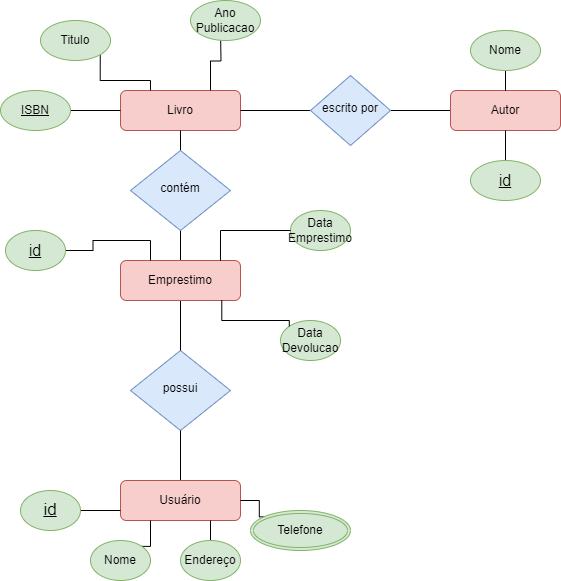

The diagram above was exported from draw.io. Its source (the exported page's mxGraphModel, read from the mxfile embedded in the PNG):
<mxGraphModel dx="1009" dy="586" grid="1" gridSize="10" guides="1" tooltips="1" connect="1" arrows="1" fold="1" page="1" pageScale="1" pageWidth="827" pageHeight="1169" math="0" shadow="0">
  <root>
    <mxCell id="WIyWlLk6GJQsqaUBKTNV-0" />
    <mxCell id="WIyWlLk6GJQsqaUBKTNV-1" parent="WIyWlLk6GJQsqaUBKTNV-0" />
    <mxCell id="WIyWlLk6GJQsqaUBKTNV-3" value="Livro" style="rounded=1;whiteSpace=wrap;html=1;fontSize=12;glass=0;strokeWidth=1;shadow=0;fillColor=#f8cecc;strokeColor=#b85450;" parent="WIyWlLk6GJQsqaUBKTNV-1" vertex="1">
      <mxGeometry x="270" y="220" width="120" height="40" as="geometry" />
    </mxCell>
    <mxCell id="WIyWlLk6GJQsqaUBKTNV-6" value="possui" style="rhombus;whiteSpace=wrap;html=1;shadow=0;fontFamily=Helvetica;fontSize=12;align=center;strokeWidth=1;spacing=6;spacingTop=-4;fillColor=#dae8fc;strokeColor=#6c8ebf;" parent="WIyWlLk6GJQsqaUBKTNV-1" vertex="1">
      <mxGeometry x="280" y="480" width="100" height="80" as="geometry" />
    </mxCell>
    <mxCell id="Gt5kr6D_slBvuBvSRxeF-25" style="edgeStyle=orthogonalEdgeStyle;rounded=0;orthogonalLoop=1;jettySize=auto;html=1;exitX=0.5;exitY=1;exitDx=0;exitDy=0;entryX=0.5;entryY=0;entryDx=0;entryDy=0;endArrow=none;endFill=0;" parent="WIyWlLk6GJQsqaUBKTNV-1" source="WIyWlLk6GJQsqaUBKTNV-7" target="WIyWlLk6GJQsqaUBKTNV-6" edge="1">
      <mxGeometry relative="1" as="geometry" />
    </mxCell>
    <mxCell id="Gt5kr6D_slBvuBvSRxeF-26" style="edgeStyle=orthogonalEdgeStyle;rounded=0;orthogonalLoop=1;jettySize=auto;html=1;exitX=0.5;exitY=0;exitDx=0;exitDy=0;entryX=0.5;entryY=1;entryDx=0;entryDy=0;endArrow=none;endFill=0;" parent="WIyWlLk6GJQsqaUBKTNV-1" source="WIyWlLk6GJQsqaUBKTNV-7" target="WIyWlLk6GJQsqaUBKTNV-10" edge="1">
      <mxGeometry relative="1" as="geometry" />
    </mxCell>
    <mxCell id="WIyWlLk6GJQsqaUBKTNV-7" value="Emprestimo" style="rounded=1;whiteSpace=wrap;html=1;fontSize=12;glass=0;strokeWidth=1;shadow=0;fillColor=#f8cecc;strokeColor=#b85450;" parent="WIyWlLk6GJQsqaUBKTNV-1" vertex="1">
      <mxGeometry x="270" y="390" width="120" height="40" as="geometry" />
    </mxCell>
    <mxCell id="Gt5kr6D_slBvuBvSRxeF-27" style="edgeStyle=orthogonalEdgeStyle;rounded=0;orthogonalLoop=1;jettySize=auto;html=1;exitX=0.5;exitY=0;exitDx=0;exitDy=0;entryX=0.5;entryY=1;entryDx=0;entryDy=0;endArrow=none;endFill=0;" parent="WIyWlLk6GJQsqaUBKTNV-1" source="WIyWlLk6GJQsqaUBKTNV-10" target="WIyWlLk6GJQsqaUBKTNV-3" edge="1">
      <mxGeometry relative="1" as="geometry" />
    </mxCell>
    <mxCell id="WIyWlLk6GJQsqaUBKTNV-10" value="contém" style="rhombus;whiteSpace=wrap;html=1;shadow=0;fontFamily=Helvetica;fontSize=12;align=center;strokeWidth=1;spacing=6;spacingTop=-4;fillColor=#dae8fc;strokeColor=#6c8ebf;" parent="WIyWlLk6GJQsqaUBKTNV-1" vertex="1">
      <mxGeometry x="280" y="280" width="100" height="80" as="geometry" />
    </mxCell>
    <mxCell id="Gt5kr6D_slBvuBvSRxeF-24" style="edgeStyle=orthogonalEdgeStyle;rounded=0;orthogonalLoop=1;jettySize=auto;html=1;exitX=0.5;exitY=0;exitDx=0;exitDy=0;entryX=0.5;entryY=1;entryDx=0;entryDy=0;endArrow=none;endFill=0;" parent="WIyWlLk6GJQsqaUBKTNV-1" source="WIyWlLk6GJQsqaUBKTNV-11" target="WIyWlLk6GJQsqaUBKTNV-6" edge="1">
      <mxGeometry relative="1" as="geometry" />
    </mxCell>
    <mxCell id="WIyWlLk6GJQsqaUBKTNV-11" value="Usuário" style="rounded=1;whiteSpace=wrap;html=1;fontSize=12;glass=0;strokeWidth=1;shadow=0;fillColor=#f8cecc;strokeColor=#b85450;" parent="WIyWlLk6GJQsqaUBKTNV-1" vertex="1">
      <mxGeometry x="270" y="610" width="120" height="40" as="geometry" />
    </mxCell>
    <mxCell id="JwWd0EZbQfPuyi4LIh_J-1" style="edgeStyle=orthogonalEdgeStyle;rounded=0;orthogonalLoop=1;jettySize=auto;html=1;entryX=0;entryY=0.5;entryDx=0;entryDy=0;endArrow=none;endFill=0;" edge="1" parent="WIyWlLk6GJQsqaUBKTNV-1" source="Gt5kr6D_slBvuBvSRxeF-0" target="JwWd0EZbQfPuyi4LIh_J-0">
      <mxGeometry relative="1" as="geometry" />
    </mxCell>
    <mxCell id="JwWd0EZbQfPuyi4LIh_J-2" style="edgeStyle=orthogonalEdgeStyle;rounded=0;orthogonalLoop=1;jettySize=auto;html=1;entryX=1;entryY=0.5;entryDx=0;entryDy=0;endArrow=none;endFill=0;" edge="1" parent="WIyWlLk6GJQsqaUBKTNV-1" source="Gt5kr6D_slBvuBvSRxeF-0" target="WIyWlLk6GJQsqaUBKTNV-3">
      <mxGeometry relative="1" as="geometry" />
    </mxCell>
    <mxCell id="Gt5kr6D_slBvuBvSRxeF-0" value="escrito por" style="rhombus;whiteSpace=wrap;html=1;shadow=0;fontFamily=Helvetica;fontSize=12;align=center;strokeWidth=1;spacing=6;spacingTop=-4;fillColor=#dae8fc;strokeColor=#6c8ebf;" parent="WIyWlLk6GJQsqaUBKTNV-1" vertex="1">
      <mxGeometry x="460" y="205" width="80" height="70" as="geometry" />
    </mxCell>
    <mxCell id="Gt5kr6D_slBvuBvSRxeF-8" style="edgeStyle=orthogonalEdgeStyle;rounded=0;orthogonalLoop=1;jettySize=auto;html=1;entryX=0.75;entryY=0;entryDx=0;entryDy=0;endArrow=none;endFill=0;" parent="WIyWlLk6GJQsqaUBKTNV-1" target="WIyWlLk6GJQsqaUBKTNV-3" edge="1">
      <mxGeometry relative="1" as="geometry">
        <mxPoint x="370" y="160" as="sourcePoint" />
        <Array as="points" />
      </mxGeometry>
    </mxCell>
    <mxCell id="Gt5kr6D_slBvuBvSRxeF-1" value="Ano&lt;div&gt;Publicacao&lt;/div&gt;" style="ellipse;whiteSpace=wrap;html=1;fillColor=#d5e8d4;strokeColor=#82b366;" parent="WIyWlLk6GJQsqaUBKTNV-1" vertex="1">
      <mxGeometry x="340" y="130" width="70" height="40" as="geometry" />
    </mxCell>
    <mxCell id="Gt5kr6D_slBvuBvSRxeF-5" style="edgeStyle=orthogonalEdgeStyle;rounded=0;orthogonalLoop=1;jettySize=auto;html=1;exitX=1;exitY=0.5;exitDx=0;exitDy=0;entryX=0;entryY=0.5;entryDx=0;entryDy=0;endArrow=none;endFill=0;" parent="WIyWlLk6GJQsqaUBKTNV-1" source="Gt5kr6D_slBvuBvSRxeF-2" target="WIyWlLk6GJQsqaUBKTNV-3" edge="1">
      <mxGeometry relative="1" as="geometry" />
    </mxCell>
    <mxCell id="Gt5kr6D_slBvuBvSRxeF-2" value="&lt;u&gt;ISBN&lt;/u&gt;" style="ellipse;whiteSpace=wrap;html=1;align=center;fillColor=#d5e8d4;strokeColor=#82b366;" parent="WIyWlLk6GJQsqaUBKTNV-1" vertex="1">
      <mxGeometry x="150" y="220" width="70" height="40" as="geometry" />
    </mxCell>
    <mxCell id="Gt5kr6D_slBvuBvSRxeF-6" style="edgeStyle=orthogonalEdgeStyle;rounded=0;orthogonalLoop=1;jettySize=auto;html=1;exitX=1;exitY=1;exitDx=0;exitDy=0;entryX=0.25;entryY=0;entryDx=0;entryDy=0;endArrow=none;endFill=0;" parent="WIyWlLk6GJQsqaUBKTNV-1" source="Gt5kr6D_slBvuBvSRxeF-3" target="WIyWlLk6GJQsqaUBKTNV-3" edge="1">
      <mxGeometry relative="1" as="geometry">
        <Array as="points">
          <mxPoint x="250" y="210" />
          <mxPoint x="300" y="210" />
        </Array>
      </mxGeometry>
    </mxCell>
    <mxCell id="Gt5kr6D_slBvuBvSRxeF-3" value="Titulo" style="ellipse;whiteSpace=wrap;html=1;fillColor=#d5e8d4;strokeColor=#82b366;" parent="WIyWlLk6GJQsqaUBKTNV-1" vertex="1">
      <mxGeometry x="190" y="150" width="70" height="40" as="geometry" />
    </mxCell>
    <mxCell id="Gt5kr6D_slBvuBvSRxeF-13" style="edgeStyle=orthogonalEdgeStyle;rounded=0;orthogonalLoop=1;jettySize=auto;html=1;exitX=1;exitY=0.5;exitDx=0;exitDy=0;entryX=0;entryY=0.75;entryDx=0;entryDy=0;endArrow=none;endFill=0;" parent="WIyWlLk6GJQsqaUBKTNV-1" source="Gt5kr6D_slBvuBvSRxeF-9" target="WIyWlLk6GJQsqaUBKTNV-11" edge="1">
      <mxGeometry relative="1" as="geometry" />
    </mxCell>
    <mxCell id="Gt5kr6D_slBvuBvSRxeF-9" value="&lt;u&gt;&lt;font style=&quot;font-size: 17px;&quot;&gt;id&lt;/font&gt;&lt;/u&gt;" style="ellipse;whiteSpace=wrap;html=1;fillColor=#d5e8d4;strokeColor=#82b366;" parent="WIyWlLk6GJQsqaUBKTNV-1" vertex="1">
      <mxGeometry x="170" y="620" width="60" height="40" as="geometry" />
    </mxCell>
    <mxCell id="Gt5kr6D_slBvuBvSRxeF-14" style="edgeStyle=orthogonalEdgeStyle;rounded=0;orthogonalLoop=1;jettySize=auto;html=1;exitX=1;exitY=0;exitDx=0;exitDy=0;entryX=0.25;entryY=1;entryDx=0;entryDy=0;endArrow=none;endFill=0;" parent="WIyWlLk6GJQsqaUBKTNV-1" source="Gt5kr6D_slBvuBvSRxeF-10" target="WIyWlLk6GJQsqaUBKTNV-11" edge="1">
      <mxGeometry relative="1" as="geometry" />
    </mxCell>
    <mxCell id="Gt5kr6D_slBvuBvSRxeF-10" value="Nome" style="ellipse;whiteSpace=wrap;html=1;fillColor=#d5e8d4;strokeColor=#82b366;" parent="WIyWlLk6GJQsqaUBKTNV-1" vertex="1">
      <mxGeometry x="240" y="670" width="60" height="40" as="geometry" />
    </mxCell>
    <mxCell id="Gt5kr6D_slBvuBvSRxeF-15" style="edgeStyle=orthogonalEdgeStyle;rounded=0;orthogonalLoop=1;jettySize=auto;html=1;exitX=0.5;exitY=0;exitDx=0;exitDy=0;entryX=0.75;entryY=1;entryDx=0;entryDy=0;endArrow=none;endFill=0;" parent="WIyWlLk6GJQsqaUBKTNV-1" source="Gt5kr6D_slBvuBvSRxeF-11" target="WIyWlLk6GJQsqaUBKTNV-11" edge="1">
      <mxGeometry relative="1" as="geometry" />
    </mxCell>
    <mxCell id="Gt5kr6D_slBvuBvSRxeF-11" value="Endereço" style="ellipse;whiteSpace=wrap;html=1;fillColor=#d5e8d4;strokeColor=#82b366;" parent="WIyWlLk6GJQsqaUBKTNV-1" vertex="1">
      <mxGeometry x="330" y="670" width="60" height="40" as="geometry" />
    </mxCell>
    <mxCell id="Gt5kr6D_slBvuBvSRxeF-16" style="edgeStyle=orthogonalEdgeStyle;rounded=0;orthogonalLoop=1;jettySize=auto;html=1;exitX=0;exitY=0;exitDx=0;exitDy=0;entryX=1;entryY=0.5;entryDx=0;entryDy=0;endArrow=none;endFill=0;" parent="WIyWlLk6GJQsqaUBKTNV-1" target="WIyWlLk6GJQsqaUBKTNV-11" edge="1">
      <mxGeometry relative="1" as="geometry">
        <mxPoint x="428.78679656440363" y="645.8578643762689" as="sourcePoint" />
      </mxGeometry>
    </mxCell>
    <mxCell id="Gt5kr6D_slBvuBvSRxeF-17" value="Data&lt;div&gt;Devolucao&lt;/div&gt;" style="ellipse;whiteSpace=wrap;html=1;fillColor=#d5e8d4;strokeColor=#82b366;" parent="WIyWlLk6GJQsqaUBKTNV-1" vertex="1">
      <mxGeometry x="430" y="450" width="60" height="40" as="geometry" />
    </mxCell>
    <mxCell id="Gt5kr6D_slBvuBvSRxeF-18" value="Data&lt;div&gt;Emprestimo&lt;/div&gt;" style="ellipse;whiteSpace=wrap;html=1;fillColor=#d5e8d4;strokeColor=#82b366;" parent="WIyWlLk6GJQsqaUBKTNV-1" vertex="1">
      <mxGeometry x="440" y="340" width="60" height="40" as="geometry" />
    </mxCell>
    <mxCell id="JwWd0EZbQfPuyi4LIh_J-11" style="edgeStyle=orthogonalEdgeStyle;rounded=0;orthogonalLoop=1;jettySize=auto;html=1;exitX=1;exitY=0.5;exitDx=0;exitDy=0;entryX=0.25;entryY=0;entryDx=0;entryDy=0;endArrow=none;endFill=0;" edge="1" parent="WIyWlLk6GJQsqaUBKTNV-1" source="Gt5kr6D_slBvuBvSRxeF-19" target="WIyWlLk6GJQsqaUBKTNV-7">
      <mxGeometry relative="1" as="geometry" />
    </mxCell>
    <mxCell id="Gt5kr6D_slBvuBvSRxeF-19" value="&lt;u&gt;&lt;font style=&quot;font-size: 16px;&quot;&gt;id&lt;/font&gt;&lt;/u&gt;" style="ellipse;whiteSpace=wrap;html=1;fillColor=#d5e8d4;strokeColor=#82b366;" parent="WIyWlLk6GJQsqaUBKTNV-1" vertex="1">
      <mxGeometry x="155" y="360" width="60" height="40" as="geometry" />
    </mxCell>
    <mxCell id="Gt5kr6D_slBvuBvSRxeF-23" style="edgeStyle=orthogonalEdgeStyle;rounded=0;orthogonalLoop=1;jettySize=auto;html=1;exitX=0;exitY=0;exitDx=0;exitDy=0;entryX=0.844;entryY=0.996;entryDx=0;entryDy=0;entryPerimeter=0;endArrow=none;endFill=0;" parent="WIyWlLk6GJQsqaUBKTNV-1" source="Gt5kr6D_slBvuBvSRxeF-17" target="WIyWlLk6GJQsqaUBKTNV-7" edge="1">
      <mxGeometry relative="1" as="geometry">
        <Array as="points">
          <mxPoint x="439" y="450" />
          <mxPoint x="371" y="450" />
        </Array>
      </mxGeometry>
    </mxCell>
    <mxCell id="JwWd0EZbQfPuyi4LIh_J-0" value="Autor" style="rounded=1;whiteSpace=wrap;html=1;fillColor=#f8cecc;strokeColor=#b85450;" vertex="1" parent="WIyWlLk6GJQsqaUBKTNV-1">
      <mxGeometry x="600" y="220" width="110" height="40" as="geometry" />
    </mxCell>
    <mxCell id="JwWd0EZbQfPuyi4LIh_J-5" style="edgeStyle=orthogonalEdgeStyle;rounded=0;orthogonalLoop=1;jettySize=auto;html=1;endArrow=none;endFill=0;" edge="1" parent="WIyWlLk6GJQsqaUBKTNV-1" source="JwWd0EZbQfPuyi4LIh_J-4" target="JwWd0EZbQfPuyi4LIh_J-0">
      <mxGeometry relative="1" as="geometry" />
    </mxCell>
    <mxCell id="JwWd0EZbQfPuyi4LIh_J-4" value="Nome" style="ellipse;whiteSpace=wrap;html=1;fillColor=#d5e8d4;strokeColor=#82b366;" vertex="1" parent="WIyWlLk6GJQsqaUBKTNV-1">
      <mxGeometry x="620" y="160" width="70" height="40" as="geometry" />
    </mxCell>
    <mxCell id="JwWd0EZbQfPuyi4LIh_J-7" style="edgeStyle=orthogonalEdgeStyle;rounded=0;orthogonalLoop=1;jettySize=auto;html=1;exitX=0.5;exitY=0;exitDx=0;exitDy=0;endArrow=none;endFill=0;" edge="1" parent="WIyWlLk6GJQsqaUBKTNV-1" source="JwWd0EZbQfPuyi4LIh_J-6" target="JwWd0EZbQfPuyi4LIh_J-0">
      <mxGeometry relative="1" as="geometry" />
    </mxCell>
    <mxCell id="JwWd0EZbQfPuyi4LIh_J-6" value="&lt;u&gt;&lt;font style=&quot;font-size: 16px;&quot;&gt;id&lt;/font&gt;&lt;/u&gt;" style="ellipse;whiteSpace=wrap;html=1;fillColor=#d5e8d4;strokeColor=#82b366;" vertex="1" parent="WIyWlLk6GJQsqaUBKTNV-1">
      <mxGeometry x="620" y="290" width="70" height="40" as="geometry" />
    </mxCell>
    <mxCell id="JwWd0EZbQfPuyi4LIh_J-8" value="Telefone" style="ellipse;shape=doubleEllipse;margin=3;whiteSpace=wrap;html=1;align=center;fillColor=#d5e8d4;strokeColor=#82b366;" vertex="1" parent="WIyWlLk6GJQsqaUBKTNV-1">
      <mxGeometry x="400" y="640" width="100" height="40" as="geometry" />
    </mxCell>
    <mxCell id="JwWd0EZbQfPuyi4LIh_J-10" style="edgeStyle=orthogonalEdgeStyle;rounded=0;orthogonalLoop=1;jettySize=auto;html=1;exitX=0;exitY=0.5;exitDx=0;exitDy=0;entryX=0.833;entryY=0.005;entryDx=0;entryDy=0;entryPerimeter=0;endArrow=none;endFill=0;" edge="1" parent="WIyWlLk6GJQsqaUBKTNV-1" source="Gt5kr6D_slBvuBvSRxeF-18" target="WIyWlLk6GJQsqaUBKTNV-7">
      <mxGeometry relative="1" as="geometry" />
    </mxCell>
  </root>
</mxGraphModel>